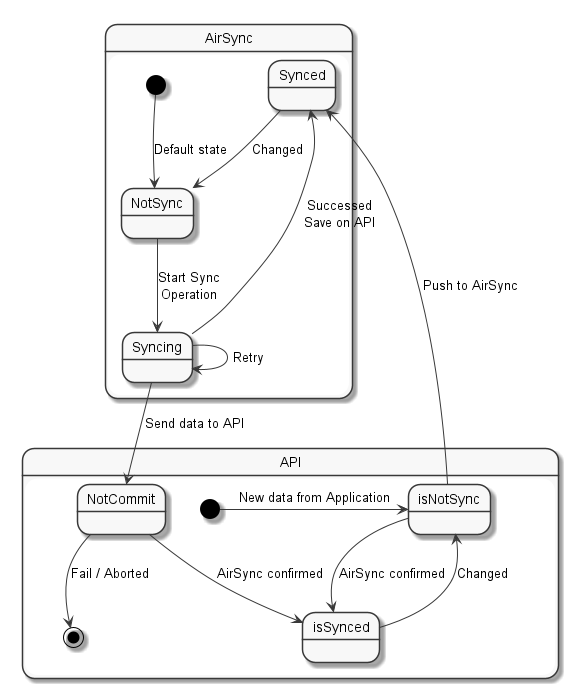

The diagram above was rendered by PlantUML. Its source (embedded in the PNG):
@startuml
skinparam monochrome true

State AirSync {
    [*] --> NotSync : Default state
    Syncing --> Syncing : Retry
    Syncing --> Synced : Successed\nSave on API
    Synced --> NotSync : Changed
    NotSync --> Syncing : Start Sync\nOperation


}

State API {
    [*] -> isNotSync : New data from Application
    isNotSync --> isSynced : AirSync confirmed
    isSynced --> isNotSync : Changed
    isNotSync -> Synced : Push to AirSync
    NotCommit --> isSynced : AirSync confirmed
    NotCommit --> [*] : Fail / Aborted
}

Syncing --> NotCommit : Send data to API



@enduml